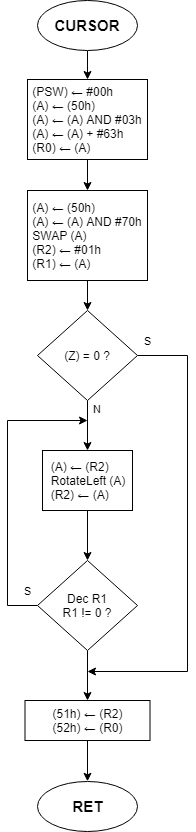

The diagram above was exported from draw.io. Its source (the exported page's mxGraphModel, read from the mxfile embedded in the PNG):
<mxGraphModel dx="888" dy="445" grid="1" gridSize="10" guides="1" tooltips="1" connect="1" arrows="1" fold="1" page="1" pageScale="1" pageWidth="827" pageHeight="1169" math="0" shadow="0">
  <root>
    <mxCell id="jI0xbqh_2iEL2Aa6f3Je-0" />
    <mxCell id="jI0xbqh_2iEL2Aa6f3Je-1" parent="jI0xbqh_2iEL2Aa6f3Je-0" />
    <mxCell id="c2o8eBkmhBbgTXJE9B0J-0" style="edgeStyle=orthogonalEdgeStyle;rounded=0;orthogonalLoop=1;jettySize=auto;html=1;exitX=0.5;exitY=1;exitDx=0;exitDy=0;entryX=0.5;entryY=0;entryDx=0;entryDy=0;" parent="jI0xbqh_2iEL2Aa6f3Je-1" source="c2o8eBkmhBbgTXJE9B0J-1" target="c2o8eBkmhBbgTXJE9B0J-3" edge="1">
      <mxGeometry relative="1" as="geometry" />
    </mxCell>
    <mxCell id="c2o8eBkmhBbgTXJE9B0J-1" value="&lt;b&gt;&lt;font style=&quot;font-size: 15px&quot;&gt;CURSOR&lt;/font&gt;&lt;/b&gt;" style="ellipse;whiteSpace=wrap;html=1;" parent="jI0xbqh_2iEL2Aa6f3Je-1" vertex="1">
      <mxGeometry x="50" y="40" width="100" height="50" as="geometry" />
    </mxCell>
    <mxCell id="c2o8eBkmhBbgTXJE9B0J-2" value="" style="edgeStyle=orthogonalEdgeStyle;rounded=0;orthogonalLoop=1;jettySize=auto;html=1;" parent="jI0xbqh_2iEL2Aa6f3Je-1" source="c2o8eBkmhBbgTXJE9B0J-3" target="c2o8eBkmhBbgTXJE9B0J-11" edge="1">
      <mxGeometry relative="1" as="geometry" />
    </mxCell>
    <mxCell id="c2o8eBkmhBbgTXJE9B0J-3" value="&lt;div style=&quot;text-align: left&quot;&gt;(PSW)&amp;nbsp;← #00h&lt;span&gt;&lt;br&gt;&lt;/span&gt;&lt;/div&gt;&lt;div style=&quot;text-align: left&quot;&gt;&lt;span&gt;(A)&amp;nbsp;&lt;/span&gt;&lt;span&gt;← (50h)&lt;/span&gt;&lt;/div&gt;&lt;span&gt;&lt;div style=&quot;text-align: left&quot;&gt;&lt;span&gt;(A)&amp;nbsp;&lt;/span&gt;&lt;span&gt;← (A) AND #03h&lt;/span&gt;&lt;/div&gt;&lt;div style=&quot;text-align: left&quot;&gt;&lt;span&gt;(A)&amp;nbsp;&lt;/span&gt;&lt;span&gt;← (A) + #63h&lt;/span&gt;&lt;/div&gt;&lt;div style=&quot;text-align: left&quot;&gt;&lt;span&gt;(R0)&amp;nbsp;&lt;/span&gt;&lt;span&gt;← (A)&lt;/span&gt;&lt;/div&gt;&lt;/span&gt;" style="rounded=0;whiteSpace=wrap;html=1;" parent="jI0xbqh_2iEL2Aa6f3Je-1" vertex="1">
      <mxGeometry x="40" y="119" width="120" height="80" as="geometry" />
    </mxCell>
    <mxCell id="c2o8eBkmhBbgTXJE9B0J-4" value="N" style="edgeStyle=orthogonalEdgeStyle;rounded=0;orthogonalLoop=1;jettySize=auto;html=1;exitX=0.5;exitY=1;exitDx=0;exitDy=0;entryX=0.5;entryY=0;entryDx=0;entryDy=0;" parent="jI0xbqh_2iEL2Aa6f3Je-1" source="c2o8eBkmhBbgTXJE9B0J-6" target="c2o8eBkmhBbgTXJE9B0J-8" edge="1">
      <mxGeometry x="-0.6667" y="10" relative="1" as="geometry">
        <mxPoint as="offset" />
      </mxGeometry>
    </mxCell>
    <mxCell id="c2o8eBkmhBbgTXJE9B0J-5" value="S" style="edgeStyle=orthogonalEdgeStyle;rounded=0;orthogonalLoop=1;jettySize=auto;html=1;exitX=1;exitY=0.5;exitDx=0;exitDy=0;" parent="jI0xbqh_2iEL2Aa6f3Je-1" source="c2o8eBkmhBbgTXJE9B0J-6" edge="1">
      <mxGeometry x="-0.9571" y="15" relative="1" as="geometry">
        <mxPoint x="100" y="711" as="targetPoint" />
        <Array as="points">
          <mxPoint x="200" y="395" />
          <mxPoint x="200" y="711" />
        </Array>
        <mxPoint as="offset" />
      </mxGeometry>
    </mxCell>
    <mxCell id="c2o8eBkmhBbgTXJE9B0J-6" value="(Z) = 0 ?&lt;br&gt;" style="rhombus;whiteSpace=wrap;html=1;" parent="jI0xbqh_2iEL2Aa6f3Je-1" vertex="1">
      <mxGeometry x="50" y="350" width="100" height="90" as="geometry" />
    </mxCell>
    <mxCell id="c2o8eBkmhBbgTXJE9B0J-7" value="" style="edgeStyle=orthogonalEdgeStyle;rounded=0;orthogonalLoop=1;jettySize=auto;html=1;" parent="jI0xbqh_2iEL2Aa6f3Je-1" source="c2o8eBkmhBbgTXJE9B0J-8" target="c2o8eBkmhBbgTXJE9B0J-14" edge="1">
      <mxGeometry relative="1" as="geometry" />
    </mxCell>
    <mxCell id="c2o8eBkmhBbgTXJE9B0J-8" value="&lt;div style=&quot;text-align: left&quot;&gt;&lt;span&gt;(A)&amp;nbsp;&lt;/span&gt;&lt;span&gt;← (R2)&lt;/span&gt;&lt;/div&gt;&lt;span&gt;&lt;div style=&quot;text-align: left&quot;&gt;&lt;span&gt;RotateLeft (A)&lt;/span&gt;&lt;/div&gt;&lt;/span&gt;&lt;span&gt;&lt;div style=&quot;text-align: left&quot;&gt;&lt;span&gt;(R2)&amp;nbsp;&lt;/span&gt;&lt;span&gt;← (A)&lt;/span&gt;&lt;/div&gt;&lt;/span&gt;" style="rounded=0;whiteSpace=wrap;html=1;" parent="jI0xbqh_2iEL2Aa6f3Je-1" vertex="1">
      <mxGeometry x="55" y="490" width="90" height="60" as="geometry" />
    </mxCell>
    <mxCell id="c2o8eBkmhBbgTXJE9B0J-9" value="&lt;b&gt;&lt;font style=&quot;font-size: 15px&quot;&gt;RET&lt;/font&gt;&lt;/b&gt;" style="ellipse;whiteSpace=wrap;html=1;" parent="jI0xbqh_2iEL2Aa6f3Je-1" vertex="1">
      <mxGeometry x="50" y="820.7999877929688" width="100" height="50" as="geometry" />
    </mxCell>
    <mxCell id="c2o8eBkmhBbgTXJE9B0J-10" value="" style="edgeStyle=orthogonalEdgeStyle;rounded=0;orthogonalLoop=1;jettySize=auto;html=1;" parent="jI0xbqh_2iEL2Aa6f3Je-1" source="c2o8eBkmhBbgTXJE9B0J-11" target="c2o8eBkmhBbgTXJE9B0J-6" edge="1">
      <mxGeometry relative="1" as="geometry" />
    </mxCell>
    <mxCell id="c2o8eBkmhBbgTXJE9B0J-11" value="&lt;div style=&quot;text-align: left&quot;&gt;&lt;span&gt;(A)&amp;nbsp;&lt;/span&gt;&lt;span&gt;← (50h)&lt;/span&gt;&lt;/div&gt;&lt;span&gt;&lt;div style=&quot;text-align: left&quot;&gt;&lt;span&gt;(A)&amp;nbsp;&lt;/span&gt;&lt;span&gt;← (A) AND #70h&lt;/span&gt;&lt;/div&gt;&lt;div style=&quot;text-align: left&quot;&gt;&lt;span&gt;SWAP (A)&lt;/span&gt;&lt;/div&gt;&lt;div style=&quot;text-align: left&quot;&gt;&lt;span&gt;(R2)&amp;nbsp;&lt;/span&gt;&lt;span&gt;← #01h&lt;/span&gt;&lt;/div&gt;&lt;div style=&quot;text-align: left&quot;&gt;(R1)&amp;nbsp;&lt;span&gt;← (A)&lt;/span&gt;&lt;/div&gt;&lt;/span&gt;" style="rounded=0;whiteSpace=wrap;html=1;" parent="jI0xbqh_2iEL2Aa6f3Je-1" vertex="1">
      <mxGeometry x="40" y="230" width="120" height="90" as="geometry" />
    </mxCell>
    <mxCell id="c2o8eBkmhBbgTXJE9B0J-12" value="S&lt;br&gt;" style="edgeStyle=orthogonalEdgeStyle;rounded=0;orthogonalLoop=1;jettySize=auto;html=1;exitX=0;exitY=0.5;exitDx=0;exitDy=0;" parent="jI0xbqh_2iEL2Aa6f3Je-1" source="c2o8eBkmhBbgTXJE9B0J-14" edge="1">
      <mxGeometry x="-0.6949" y="-20" relative="1" as="geometry">
        <mxPoint x="100" y="460" as="targetPoint" />
        <Array as="points">
          <mxPoint x="20" y="645" />
          <mxPoint x="20" y="460" />
        </Array>
        <mxPoint as="offset" />
      </mxGeometry>
    </mxCell>
    <mxCell id="c2o8eBkmhBbgTXJE9B0J-13" value="" style="edgeStyle=orthogonalEdgeStyle;rounded=0;orthogonalLoop=1;jettySize=auto;html=1;" parent="jI0xbqh_2iEL2Aa6f3Je-1" source="c2o8eBkmhBbgTXJE9B0J-14" target="c2o8eBkmhBbgTXJE9B0J-16" edge="1">
      <mxGeometry relative="1" as="geometry" />
    </mxCell>
    <mxCell id="c2o8eBkmhBbgTXJE9B0J-14" value="Dec R1&lt;br&gt;R1 != 0 ?&lt;br&gt;" style="rhombus;whiteSpace=wrap;html=1;" parent="jI0xbqh_2iEL2Aa6f3Je-1" vertex="1">
      <mxGeometry x="50" y="600" width="100" height="90" as="geometry" />
    </mxCell>
    <mxCell id="c2o8eBkmhBbgTXJE9B0J-15" value="" style="edgeStyle=orthogonalEdgeStyle;rounded=0;orthogonalLoop=1;jettySize=auto;html=1;" parent="jI0xbqh_2iEL2Aa6f3Je-1" source="c2o8eBkmhBbgTXJE9B0J-16" target="c2o8eBkmhBbgTXJE9B0J-9" edge="1">
      <mxGeometry relative="1" as="geometry" />
    </mxCell>
    <mxCell id="c2o8eBkmhBbgTXJE9B0J-16" value="&lt;div style=&quot;text-align: left&quot;&gt;&lt;span&gt;(51h)&amp;nbsp;&lt;/span&gt;&lt;span&gt;← (R2)&lt;/span&gt;&lt;/div&gt;&lt;div style=&quot;text-align: left&quot;&gt;(52h)&amp;nbsp;← (R0)&lt;span&gt;&lt;br&gt;&lt;/span&gt;&lt;/div&gt;" style="rounded=0;whiteSpace=wrap;html=1;" parent="jI0xbqh_2iEL2Aa6f3Je-1" vertex="1">
      <mxGeometry x="37.5" y="740" width="125" height="40" as="geometry" />
    </mxCell>
  </root>
</mxGraphModel>